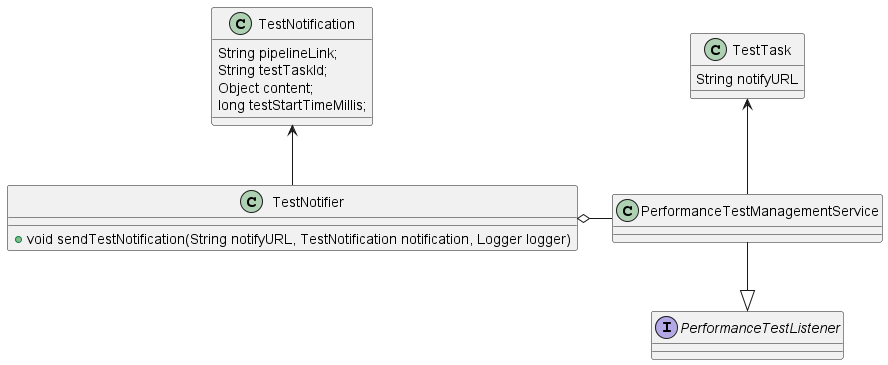

The diagram above was rendered by PlantUML. Its source (embedded in the PNG):
@startuml test_notify_uml
class TestTask {
    String notifyURL
}

class TestNotification {
    String pipelineLink;
    String testTaskId;
    Object content;
    long testStartTimeMillis;
}

class TestNotifier {
    + void sendTestNotification(String notifyURL, TestNotification notification, Logger logger)
}

interface PerformanceTestListener {
}

PerformanceTestManagementService -u-> TestTask
TestNotifier o- PerformanceTestManagementService
TestNotifier -u-> TestNotification
PerformanceTestManagementService -d-|> PerformanceTestListener
@enduml